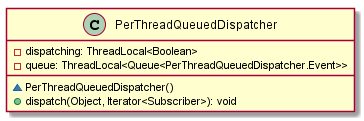

The diagram above was rendered by PlantUML. Its source (embedded in the PNG):
@startuml

    class PerThreadQueuedDispatcher {
        -dispatching: ThreadLocal<Boolean>
        -queue: ThreadLocal<Queue<PerThreadQueuedDispatcher.Event>>
        ~PerThreadQueuedDispatcher()
        +dispatch(Object, Iterator<Subscriber>): void
    }

@enduml